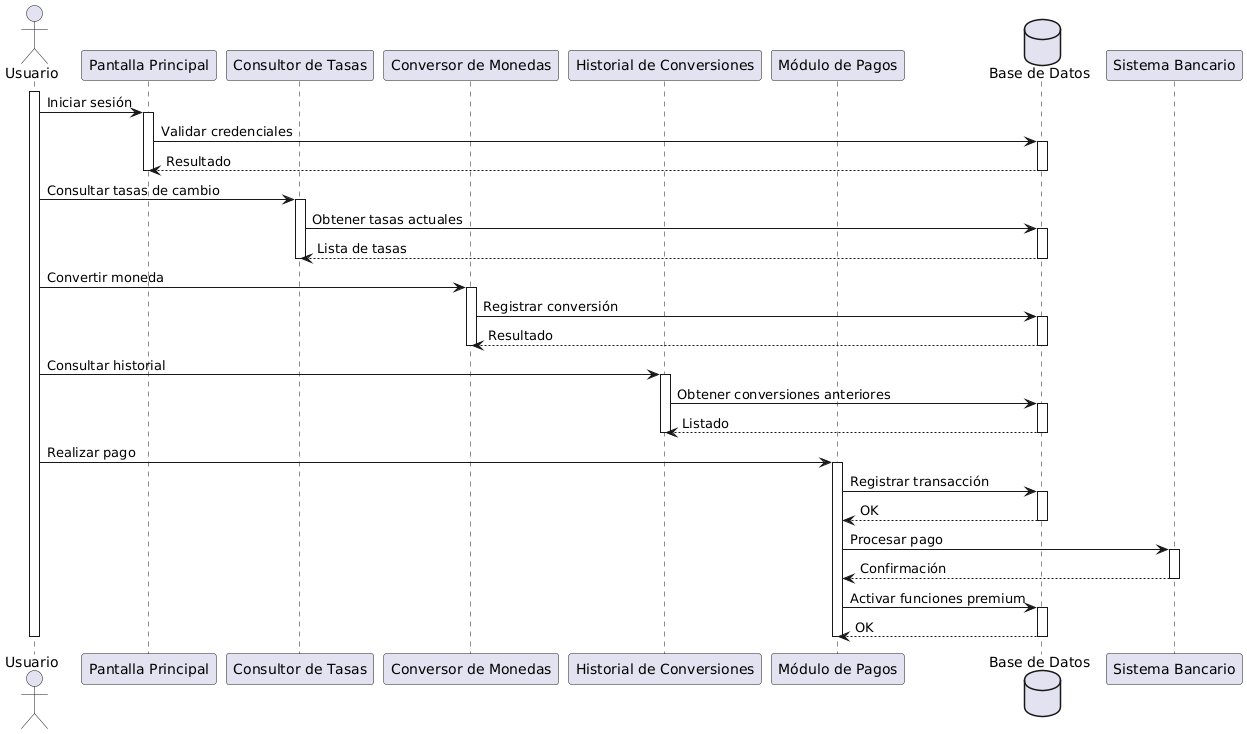

The diagram above was rendered by PlantUML. Its source (embedded in the PNG):
@startuml
actor Usuario as U

participant "Pantalla Principal" as PP
participant "Consultor de Tasas" as CT
participant "Conversor de Monedas" as CM
participant "Historial de Conversiones" as HC
participant "Módulo de Pagos" as MP
database "Base de Datos" as DB

activate U

U -> PP : Iniciar sesión
activate PP
PP -> DB : Validar credenciales
activate DB
DB --> PP : Resultado
deactivate DB
deactivate PP

U -> CT : Consultar tasas de cambio
activate CT
CT -> DB : Obtener tasas actuales
activate DB
DB --> CT : Lista de tasas
deactivate DB
deactivate CT

U -> CM : Convertir moneda
activate CM
CM -> DB : Registrar conversión
activate DB
DB --> CM : Resultado
deactivate DB
deactivate CM

U -> HC : Consultar historial
activate HC
HC -> DB : Obtener conversiones anteriores
activate DB
DB --> HC : Listado
deactivate DB
deactivate HC

U -> MP : Realizar pago
activate MP
MP -> DB : Registrar transacción
activate DB
DB --> MP : OK
deactivate DB
MP -> "Sistema Bancario" : Procesar pago
activate "Sistema Bancario"
"Sistema Bancario" --> MP : Confirmación
deactivate "Sistema Bancario"
MP -> DB : Activar funciones premium
activate DB
DB --> MP : OK
deactivate DB
deactivate MP

deactivate U
@enduml